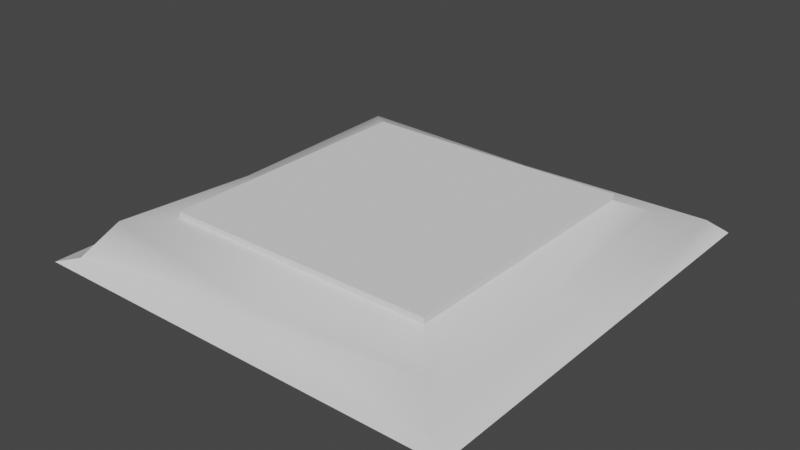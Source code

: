 # Source: Grate.blend  (saved by Blender 2.82.7; exported with 4.5.12 LTS)
import bpy
from mathutils import Matrix  # noqa: F401  (used for matrix-valued properties, if any)

bpy.ops.wm.read_factory_settings(use_empty=True)
scene = bpy.context.scene
scene.name = 'Scene'

# ---- collections
col_collection = bpy.data.collections.new('Collection'); scene.collection.children.link(col_collection)

# ---- world
world_world = bpy.data.worlds.new('World'); scene.world = world_world
world_world.use_nodes = True; world_world.node_tree.nodes.clear()
_N = world_world.node_tree.nodes; _L = world_world.node_tree.links
n0 = _N.new('ShaderNodeOutputWorld'); n0.name = 'World Output'; n0.location = (300, 300)
n1 = _N.new('ShaderNodeBackground'); n1.name = 'Background'; n1.location = (10, 300)
n1.inputs[0].default_value = (0.05088, 0.05088, 0.05088, 1.0)
_L.new(n1.outputs[0], n0.inputs[0])
n0.is_active_output = True
world_world.color = (0.05088, 0.05088, 0.05088)
world_world.use_sun_shadow = False
world_world.sun_shadow_jitter_overblur = 0.0

# ---- meshes
me_plane = bpy.data.meshes.new('Plane')
me_plane.from_pydata([(-1.0, -1.0, 0.0), (1.0, -1.0, 0.0), (-1.0, 1.0, 0.0), (1.0, 1.0, 0.0), (-0.6323, 0.6323, 0.1795), (-0.6323, -0.6323, 0.1795), (0.6323, -0.6323, 0.1795), (0.6323, 0.6323, 0.1795), (0.927, 0.9238, 0.06678), (0.933, -0.988, 0.07097), (-0.8767, -0.9571, 0.04402), (-0.9549, 0.9668, 0.05265), (-0.6323, 0.6323, 0.2059), (-0.6323, -0.6323, 0.2059), (0.6323, -0.6323, 0.2059), (0.6323, 0.6323, 0.2059), (0.7313, 0.8082, 0.08956), (-0.817, -0.7964, 0.1652), (0.7421, -0.7652, 0.06865), (-0.7817, 0.7804, 0.1203), (0.0, -1.0, 0.0), (0.0, 1.0, 0.0), (0.0, -0.6323, 0.1795), (0.0, 0.6323, 0.1795), (0.01294, -0.9308, 0.104), (-0.0008082, 0.929, 0.05326), (0.0, -0.6323, 0.2059), (0.0, 0.6323, 0.2059), (0.01916, -0.8502, 0.1094), (0.005562, 0.7723, 0.1104), (-1.0, 0.0, 0.0), (1.0, 0.0, 0.0), (-0.6323, 0.0, 0.1795), (0.6323, 0.0, 0.1795), (-0.9178, 0.001062, 0.058), (0.926, -0.009197, 0.06028), (-0.6323, 0.0, 0.2059), (0.6323, 0.0, 0.2059), (-0.787, 0.02979, 0.1022), (0.7798, -0.04027, 0.06797), (0.0, 0.0, 0.2059)], [], [(33, 7, 15, 37), (39, 16, 7, 33), (38, 17, 5, 32), (29, 19, 4, 23), (28, 18, 6, 22), (20, 1, 9, 24), (21, 2, 11, 25), (30, 0, 10, 34), (31, 3, 8, 35), (40, 37, 15, 27), (32, 5, 13, 36), (23, 4, 12, 27), (22, 6, 14, 26), (24, 9, 18, 28), (25, 11, 19, 29), (34, 10, 17, 38), (35, 8, 16, 39), (8, 25, 29, 16), (10, 24, 28, 17), (5, 22, 26, 13), (7, 23, 27, 15), (36, 40, 27, 12), (3, 21, 25, 8), (0, 20, 24, 10), (17, 28, 22, 5), (16, 29, 23, 7), (13, 26, 40, 36), (9, 35, 39, 18), (11, 34, 38, 19), (4, 32, 36, 12), (26, 14, 37, 40), (1, 31, 35, 9), (2, 30, 34, 11), (19, 38, 32, 4), (18, 39, 33, 6), (6, 33, 37, 14)])
me_plane.polygons.foreach_set('use_smooth', [True] * 36)
_uv = me_plane.uv_layers.new(name='UVMap')
_uv.uv.foreach_set('vector', [0.7413, 0.5037, 0.7389, 0.7222, 0.7389, 0.7222, 0.7413, 0.5037, 0.7926, 0.5043, 0.7896, 0.774, 0.7389, 0.7222, 0.7413, 0.5037, 0.2343, 0.4984, 0.2372, 0.2287, 0.2879, 0.2804, 0.2855, 0.499, 0.5105, 0.7711, 0.2313, 0.7682, 0.2831, 0.7175, 0.511, 0.7199, 0.5163, 0.2316, 0.7955, 0.2345, 0.7437, 0.2852, 0.5158, 0.2828, 0.5172, 0.1503, 0.8776, 0.154, 0.8472, 0.1838, 0.5168, 0.1803, 0.5096, 0.8524, 0.1492, 0.8486, 0.1796, 0.8189, 0.51, 0.8224, 0.153, 0.4976, 0.1567, 0.1465, 0.1865, 0.1769, 0.183, 0.4979, 0.8738, 0.5051, 0.8701, 0.8562, 0.8403, 0.8258, 0.8438, 0.5048, 0.5134, 0.5013, 0.7413, 0.5037, 0.7389, 0.7222, 0.511, 0.7199, 0.2855, 0.499, 0.2879, 0.2804, 0.2879, 0.2804, 0.2855, 0.499, 0.511, 0.7199, 0.2831, 0.7175, 0.2831, 0.7175, 0.511, 0.7199, 0.5158, 0.2828, 0.7437, 0.2852, 0.7437, 0.2852, 0.5158, 0.2828, 0.5168, 0.1803, 0.8472, 0.1838, 0.7955, 0.2345, 0.5163, 0.2316, 0.51, 0.8224, 0.1796, 0.8189, 0.2313, 0.7682, 0.5105, 0.7711, 0.183, 0.4979, 0.1865, 0.1769, 0.2372, 0.2287, 0.2343, 0.4984, 0.8438, 0.5048, 0.8403, 0.8258, 0.7896, 0.774, 0.7926, 0.5043, 0.8403, 0.8258, 0.51, 0.8224, 0.5105, 0.7711, 0.7896, 0.774, 0.1865, 0.1769, 0.5168, 0.1803, 0.5163, 0.2316, 0.2372, 0.2287, 0.2879, 0.2804, 0.5158, 0.2828, 0.5158, 0.2828, 0.2879, 0.2804, 0.7389, 0.7222, 0.511, 0.7199, 0.511, 0.7199, 0.7389, 0.7222, 0.2855, 0.499, 0.5134, 0.5013, 0.511, 0.7199, 0.2831, 0.7175, 0.8701, 0.8562, 0.5096, 0.8524, 0.51, 0.8224, 0.8403, 0.8258, 0.1567, 0.1465, 0.5172, 0.1503, 0.5168, 0.1803, 0.1865, 0.1769, 0.2372, 0.2287, 0.5163, 0.2316, 0.5158, 0.2828, 0.2879, 0.2804, 0.7896, 0.774, 0.5105, 0.7711, 0.511, 0.7199, 0.7389, 0.7222, 0.2879, 0.2804, 0.5158, 0.2828, 0.5134, 0.5013, 0.2855, 0.499, 0.8472, 0.1838, 0.8438, 0.5048, 0.7926, 0.5043, 0.7955, 0.2345, 0.1796, 0.8189, 0.183, 0.4979, 0.2343, 0.4984, 0.2313, 0.7682, 0.2831, 0.7175, 0.2855, 0.499, 0.2855, 0.499, 0.2831, 0.7175, 0.5158, 0.2828, 0.7437, 0.2852, 0.7413, 0.5037, 0.5134, 0.5013, 0.8776, 0.154, 0.8738, 0.5051, 0.8438, 0.5048, 0.8472, 0.1838, 0.1492, 0.8486, 0.153, 0.4976, 0.183, 0.4979, 0.1796, 0.8189, 0.2313, 0.7682, 0.2343, 0.4984, 0.2855, 0.499, 0.2831, 0.7175, 0.7955, 0.2345, 0.7926, 0.5043, 0.7413, 0.5037, 0.7437, 0.2852, 0.7437, 0.2852, 0.7413, 0.5037, 0.7413, 0.5037, 0.7437, 0.2852])
me_plane.use_remesh_fix_poles = True
me_plane.use_remesh_preserve_attributes = False
me_plane.use_mirror_vertex_groups = False
me_plane.update()

# ---- objects
ob_plane = bpy.data.objects.new('Plane', me_plane)

# ---- transforms, parenting, visibility, modifiers, constraints
ob_plane.location = (0.0, 0.0, 0.0)
ob_plane.lineart.crease_threshold = 0.0
_m = ob_plane.modifiers.new('EdgeSplit', 'EDGE_SPLIT')
_m.split_angle = 0.74

# ---- collection membership
col_collection.objects.link(ob_plane)

# ---- scene / render settings (as saved in the file)
scene.frame_start = 1; scene.frame_end = 250; scene.frame_set(1)
scene.render.engine = 'BLENDER_EEVEE_NEXT'
scene.cycles.use_denoising = False
scene.cycles.samples = 128
scene.cycles.sampling_pattern = 'TABULATED_SOBOL'
scene.cycles.use_adaptive_sampling = False
scene.cycles.use_light_tree = False
scene.view_settings.view_transform = 'Filmic'
bpy.context.view_layer.update()

# ---- added for rendering (the .blend has no active camera and no usable light): camera, sun
cam_auto = bpy.data.cameras.new('AutoCamera')
cam_auto.lens = 50.0
cam_auto.sensor_width = 36.0
cam_auto.clip_end = 1000.0
ob_auto_camera = bpy.data.objects.new('AutoCamera', cam_auto)
scene.collection.objects.link(ob_auto_camera)
ob_auto_camera.location = (2.62386, -3.14863, 2.20206)
ob_auto_camera.rotation_euler = (1.09748, -7.21219e-08, 0.694738)
scene.camera = ob_auto_camera
light_auto_sun = bpy.data.lights.new('AutoSun', 'SUN')
light_auto_sun.energy = 3.0
light_auto_sun.angle = 0.0523599
ob_auto_sun = bpy.data.objects.new('AutoSun', light_auto_sun)
scene.collection.objects.link(ob_auto_sun)
ob_auto_sun.rotation_euler = (0.872665, 0.174533, 0.523599)
bpy.context.view_layer.update()
